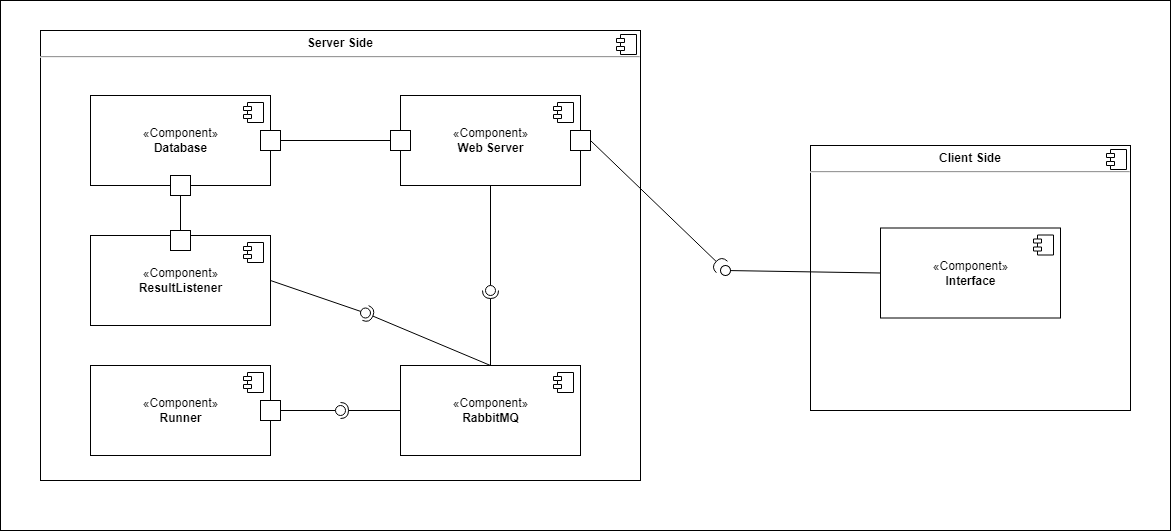

The diagram above was exported from draw.io. Its source (the exported page's mxGraphModel, read from the mxfile embedded in the PNG):
<mxGraphModel dx="1578" dy="891" grid="1" gridSize="10" guides="1" tooltips="1" connect="1" arrows="1" fold="1" page="1" pageScale="1" pageWidth="827" pageHeight="1169" math="0" shadow="0">
  <root>
    <mxCell id="0" />
    <mxCell id="1" parent="0" />
    <mxCell id="2" value="" style="rounded=0;whiteSpace=wrap;html=1;fontSize=34;" vertex="1" parent="1">
      <mxGeometry x="300" y="50" width="1170" height="530" as="geometry" />
    </mxCell>
    <mxCell id="3" value="&lt;p style=&quot;margin:0px;margin-top:6px;text-align:center;&quot;&gt;&lt;b&gt;Server Side&lt;/b&gt;&lt;/p&gt;&lt;hr&gt;&lt;p style=&quot;margin:0px;margin-left:8px;&quot;&gt;&lt;br&gt;&lt;/p&gt;" style="align=left;overflow=fill;html=1;dropTarget=0;fontSize=12;" vertex="1" parent="1">
      <mxGeometry x="340" y="80" width="600" height="450" as="geometry" />
    </mxCell>
    <mxCell id="4" value="" style="shape=component;jettyWidth=8;jettyHeight=4;fontSize=12;" vertex="1" parent="3">
      <mxGeometry x="1" width="20" height="20" relative="1" as="geometry">
        <mxPoint x="-24" y="4" as="offset" />
      </mxGeometry>
    </mxCell>
    <mxCell id="5" value="&lt;p style=&quot;margin:0px;margin-top:6px;text-align:center;&quot;&gt;&lt;b&gt;Client Side&lt;/b&gt;&lt;/p&gt;&lt;hr&gt;&lt;p style=&quot;margin:0px;margin-left:8px;&quot;&gt;&lt;br&gt;&lt;/p&gt;" style="align=left;overflow=fill;html=1;dropTarget=0;fontSize=12;" vertex="1" parent="1">
      <mxGeometry x="1110" y="195" width="320" height="265" as="geometry" />
    </mxCell>
    <mxCell id="6" value="" style="shape=component;jettyWidth=8;jettyHeight=4;fontSize=12;" vertex="1" parent="5">
      <mxGeometry x="1" width="20" height="20" relative="1" as="geometry">
        <mxPoint x="-24" y="4" as="offset" />
      </mxGeometry>
    </mxCell>
    <mxCell id="7" value="" style="rounded=0;orthogonalLoop=1;jettySize=auto;html=1;endArrow=halfCircle;endFill=0;endSize=6;strokeWidth=1;sketch=0;fontSize=12;exitX=1;exitY=0.5;exitDx=0;exitDy=0;" edge="1" source="21" target="19" parent="1">
      <mxGeometry relative="1" as="geometry">
        <mxPoint x="950" y="325" as="sourcePoint" />
        <mxPoint x="995" y="245" as="targetPoint" />
      </mxGeometry>
    </mxCell>
    <mxCell id="8" value="" style="rounded=0;orthogonalLoop=1;jettySize=auto;html=1;endArrow=none;endFill=0;sketch=0;targetPerimeterSpacing=0;fontSize=12;exitX=0;exitY=0.5;exitDx=0;exitDy=0;startArrow=none;" edge="1" source="19" parent="1">
      <mxGeometry relative="1" as="geometry">
        <mxPoint x="1030" y="480" as="sourcePoint" />
        <mxPoint x="1030" y="320" as="targetPoint" />
      </mxGeometry>
    </mxCell>
    <mxCell id="9" value="«Component»&lt;br&gt;&lt;b&gt;Runner&lt;/b&gt;" style="html=1;dropTarget=0;fontSize=12;" vertex="1" parent="1">
      <mxGeometry x="390" y="415" width="180" height="90" as="geometry" />
    </mxCell>
    <mxCell id="10" value="" style="shape=module;jettyWidth=8;jettyHeight=4;fontSize=12;" vertex="1" parent="9">
      <mxGeometry x="1" width="20" height="20" relative="1" as="geometry">
        <mxPoint x="-27" y="7" as="offset" />
      </mxGeometry>
    </mxCell>
    <mxCell id="11" value="«Component»&lt;br&gt;&lt;b&gt;Database&lt;/b&gt;" style="html=1;dropTarget=0;fontSize=12;" vertex="1" parent="1">
      <mxGeometry x="390" y="145" width="180" height="90" as="geometry" />
    </mxCell>
    <mxCell id="12" value="" style="shape=module;jettyWidth=8;jettyHeight=4;fontSize=12;" vertex="1" parent="11">
      <mxGeometry x="1" width="20" height="20" relative="1" as="geometry">
        <mxPoint x="-27" y="7" as="offset" />
      </mxGeometry>
    </mxCell>
    <mxCell id="13" value="«Component»&lt;br&gt;&lt;b&gt;RabbitMQ&lt;/b&gt;" style="html=1;dropTarget=0;fontSize=12;" vertex="1" parent="1">
      <mxGeometry x="700" y="415" width="180" height="90" as="geometry" />
    </mxCell>
    <mxCell id="14" value="" style="shape=module;jettyWidth=8;jettyHeight=4;fontSize=12;" vertex="1" parent="13">
      <mxGeometry x="1" width="20" height="20" relative="1" as="geometry">
        <mxPoint x="-27" y="7" as="offset" />
      </mxGeometry>
    </mxCell>
    <mxCell id="15" value="«Component»&lt;br&gt;&lt;b&gt;Interface&lt;/b&gt;" style="html=1;dropTarget=0;fontSize=12;" vertex="1" parent="1">
      <mxGeometry x="1180" y="277.5" width="180" height="90" as="geometry" />
    </mxCell>
    <mxCell id="16" value="" style="shape=module;jettyWidth=8;jettyHeight=4;fontSize=12;" vertex="1" parent="15">
      <mxGeometry x="1" width="20" height="20" relative="1" as="geometry">
        <mxPoint x="-27" y="7" as="offset" />
      </mxGeometry>
    </mxCell>
    <mxCell id="17" value="«Component»&lt;br&gt;&lt;b&gt;Web Server&lt;/b&gt;" style="html=1;dropTarget=0;fontSize=12;" vertex="1" parent="1">
      <mxGeometry x="700" y="145" width="180" height="90" as="geometry" />
    </mxCell>
    <mxCell id="18" value="" style="shape=module;jettyWidth=8;jettyHeight=4;fontSize=12;" vertex="1" parent="17">
      <mxGeometry x="1" width="20" height="20" relative="1" as="geometry">
        <mxPoint x="-27" y="7" as="offset" />
      </mxGeometry>
    </mxCell>
    <mxCell id="19" value="" style="ellipse;whiteSpace=wrap;html=1;align=center;aspect=fixed;resizable=0;points=[];outlineConnect=0;sketch=0;fontSize=12;rotation=45;" vertex="1" parent="1">
      <mxGeometry x="1020" y="315" width="10" height="10" as="geometry" />
    </mxCell>
    <mxCell id="20" value="" style="rounded=0;orthogonalLoop=1;jettySize=auto;html=1;endArrow=none;endFill=0;sketch=0;sourcePerimeterSpacing=0;fontSize=12;exitX=0;exitY=0.5;exitDx=0;exitDy=0;" edge="1" source="15" target="19" parent="1">
      <mxGeometry relative="1" as="geometry">
        <mxPoint x="1100" y="322.5" as="sourcePoint" />
        <mxPoint x="1030" y="320" as="targetPoint" />
      </mxGeometry>
    </mxCell>
    <mxCell id="21" value="" style="rounded=0;whiteSpace=wrap;html=1;fontSize=12;" vertex="1" parent="1">
      <mxGeometry x="870" y="180" width="20" height="20" as="geometry" />
    </mxCell>
    <mxCell id="22" value="" style="rounded=0;whiteSpace=wrap;html=1;fontSize=12;" vertex="1" parent="1">
      <mxGeometry x="690" y="180" width="20" height="20" as="geometry" />
    </mxCell>
    <mxCell id="23" value="" style="rounded=0;whiteSpace=wrap;html=1;fontSize=12;" vertex="1" parent="1">
      <mxGeometry x="470" y="225" width="20" height="20" as="geometry" />
    </mxCell>
    <mxCell id="24" value="" style="rounded=0;whiteSpace=wrap;html=1;fontSize=12;" vertex="1" parent="1">
      <mxGeometry x="560" y="450" width="20" height="20" as="geometry" />
    </mxCell>
    <mxCell id="25" value="" style="rounded=0;whiteSpace=wrap;html=1;fontSize=12;" vertex="1" parent="1">
      <mxGeometry x="560" y="180" width="20" height="20" as="geometry" />
    </mxCell>
    <mxCell id="26" value="" style="rounded=0;whiteSpace=wrap;html=1;fontSize=12;" vertex="1" parent="1">
      <mxGeometry x="690" y="180" width="20" height="20" as="geometry" />
    </mxCell>
    <mxCell id="27" value="" style="rounded=0;orthogonalLoop=1;jettySize=auto;html=1;endArrow=none;endFill=0;sketch=0;sourcePerimeterSpacing=0;fontSize=12;exitX=1;exitY=0.5;exitDx=0;exitDy=0;entryX=0;entryY=0.5;entryDx=0;entryDy=0;" edge="1" source="25" target="26" parent="1">
      <mxGeometry relative="1" as="geometry">
        <mxPoint x="580" y="270" as="sourcePoint" />
        <mxPoint x="690" y="270" as="targetPoint" />
      </mxGeometry>
    </mxCell>
    <mxCell id="28" value="«Component»&lt;br&gt;&lt;b&gt;ResultListener&lt;/b&gt;" style="html=1;dropTarget=0;fontSize=12;" vertex="1" parent="1">
      <mxGeometry x="390" y="285" width="180" height="90" as="geometry" />
    </mxCell>
    <mxCell id="29" value="" style="shape=module;jettyWidth=8;jettyHeight=4;fontSize=12;" vertex="1" parent="28">
      <mxGeometry x="1" width="20" height="20" relative="1" as="geometry">
        <mxPoint x="-27" y="7" as="offset" />
      </mxGeometry>
    </mxCell>
    <mxCell id="30" value="" style="rounded=0;whiteSpace=wrap;html=1;fontSize=12;" vertex="1" parent="1">
      <mxGeometry x="470" y="280" width="20" height="20" as="geometry" />
    </mxCell>
    <mxCell id="31" value="" style="rounded=0;orthogonalLoop=1;jettySize=auto;html=1;endArrow=none;endFill=0;sketch=0;sourcePerimeterSpacing=0;fontSize=12;entryX=0.5;entryY=0;entryDx=0;entryDy=0;exitX=0.5;exitY=1;exitDx=0;exitDy=0;" edge="1" source="23" target="30" parent="1">
      <mxGeometry relative="1" as="geometry">
        <mxPoint x="480" y="277.5" as="sourcePoint" />
        <mxPoint x="590" y="277.5" as="targetPoint" />
      </mxGeometry>
    </mxCell>
    <mxCell id="32" value="" style="rounded=0;orthogonalLoop=1;jettySize=auto;html=1;endArrow=none;endFill=0;sketch=0;sourcePerimeterSpacing=0;targetPerimeterSpacing=0;exitX=0.5;exitY=1;exitDx=0;exitDy=0;" edge="1" source="17" target="34" parent="1">
      <mxGeometry relative="1" as="geometry">
        <mxPoint x="790" y="240" as="sourcePoint" />
      </mxGeometry>
    </mxCell>
    <mxCell id="33" value="" style="rounded=0;orthogonalLoop=1;jettySize=auto;html=1;endArrow=halfCircle;endFill=0;entryX=0.5;entryY=0.5;endSize=6;strokeWidth=1;sketch=0;exitX=0.5;exitY=0;exitDx=0;exitDy=0;" edge="1" source="13" target="34" parent="1">
      <mxGeometry relative="1" as="geometry">
        <mxPoint x="870" y="345" as="sourcePoint" />
      </mxGeometry>
    </mxCell>
    <mxCell id="34" value="" style="ellipse;whiteSpace=wrap;html=1;align=center;aspect=fixed;resizable=0;points=[];outlineConnect=0;sketch=0;" vertex="1" parent="1">
      <mxGeometry x="785" y="335" width="10" height="10" as="geometry" />
    </mxCell>
    <mxCell id="35" value="" style="rounded=0;orthogonalLoop=1;jettySize=auto;html=1;endArrow=none;endFill=0;sketch=0;sourcePerimeterSpacing=0;targetPerimeterSpacing=0;exitX=1;exitY=0.5;exitDx=0;exitDy=0;" edge="1" source="24" target="37" parent="1">
      <mxGeometry relative="1" as="geometry">
        <mxPoint x="620" y="373" as="sourcePoint" />
      </mxGeometry>
    </mxCell>
    <mxCell id="36" value="" style="rounded=0;orthogonalLoop=1;jettySize=auto;html=1;endArrow=halfCircle;endFill=0;entryX=0.5;entryY=0.5;endSize=6;strokeWidth=1;sketch=0;exitX=0;exitY=0.5;exitDx=0;exitDy=0;" edge="1" source="13" target="37" parent="1">
      <mxGeometry relative="1" as="geometry">
        <mxPoint x="660" y="373" as="sourcePoint" />
      </mxGeometry>
    </mxCell>
    <mxCell id="37" value="" style="ellipse;whiteSpace=wrap;html=1;align=center;aspect=fixed;resizable=0;points=[];outlineConnect=0;sketch=0;" vertex="1" parent="1">
      <mxGeometry x="635" y="455" width="10" height="10" as="geometry" />
    </mxCell>
    <mxCell id="38" value="" style="rounded=0;orthogonalLoop=1;jettySize=auto;html=1;endArrow=none;endFill=0;sketch=0;sourcePerimeterSpacing=0;targetPerimeterSpacing=0;exitX=1;exitY=0.5;exitDx=0;exitDy=0;" edge="1" source="28" target="40" parent="1">
      <mxGeometry relative="1" as="geometry">
        <mxPoint x="645" y="350" as="sourcePoint" />
      </mxGeometry>
    </mxCell>
    <mxCell id="39" value="" style="rounded=0;orthogonalLoop=1;jettySize=auto;html=1;endArrow=halfCircle;endFill=0;entryX=0.5;entryY=0.5;endSize=6;strokeWidth=1;sketch=0;exitX=0.5;exitY=0;exitDx=0;exitDy=0;" edge="1" source="13" target="40" parent="1">
      <mxGeometry relative="1" as="geometry">
        <mxPoint x="685" y="350" as="sourcePoint" />
      </mxGeometry>
    </mxCell>
    <mxCell id="40" value="" style="ellipse;whiteSpace=wrap;html=1;align=center;aspect=fixed;resizable=0;points=[];outlineConnect=0;sketch=0;" vertex="1" parent="1">
      <mxGeometry x="660" y="357.5" width="10" height="10" as="geometry" />
    </mxCell>
  </root>
</mxGraphModel>